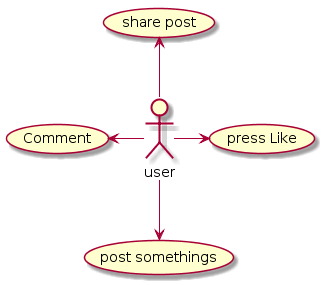

The diagram above was rendered by PlantUML. Its source (embedded in the PNG):
@startuml
:user: -left-> (Comment) 
:user: -right-> (press Like) 
:user: -up-> (share post) 
:user: -down-> (post somethings)
@enduml